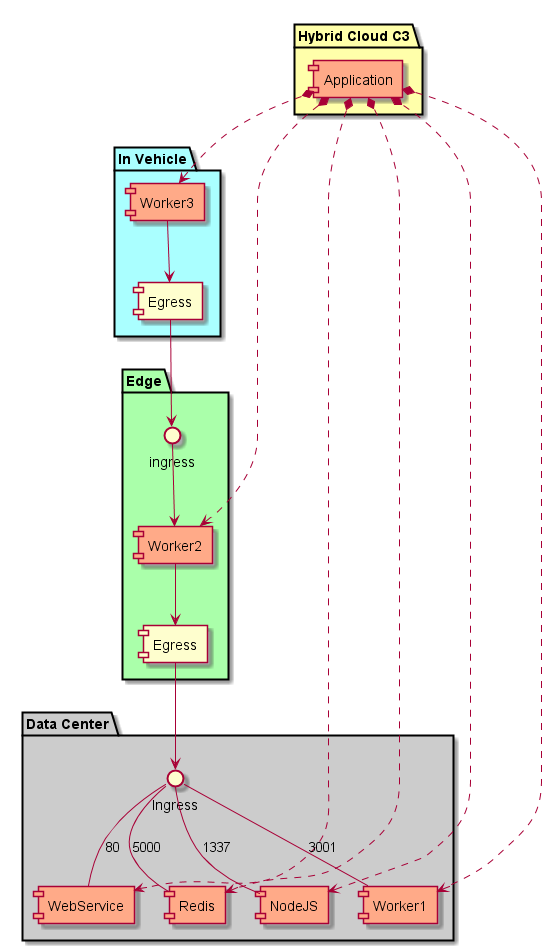

The diagram above was rendered by PlantUML. Its source (embedded in the PNG):
@startuml


package "Hybrid Cloud C3" #ffffaa {
  component Application #ffaa88
}
package "In Vehicle" #aaffff {
  component Egress as IVE
  component Worker3 #ffaa88
  Worker3 --> IVE
}
package "Edge" #aaffaa {
  interface ingress as EVI
  component Worker2 #ffaa88
  component Egress as EVE
  EVI --> Worker2
  Worker2 --> EVE
}

package "Data Center" #cccccc {
  interface Ingress as DCI
  component WebService #ffaa88
  component Redis #ffaa88
  component NodeJS #ffaa88
  component Worker1 #ffaa88
  Application *..> WebService
  Application *..> Redis
  Application *..> NodeJS
  Application *..> Worker1
  Application *..> Worker2
  Application *..> Worker3
  DCI -- WebService : 80
  DCI -- Redis : 5000
  DCI -- NodeJS : 1337
  DCI -- Worker1 : 3001
}

IVE --> EVI
EVE --> DCI

@enduml